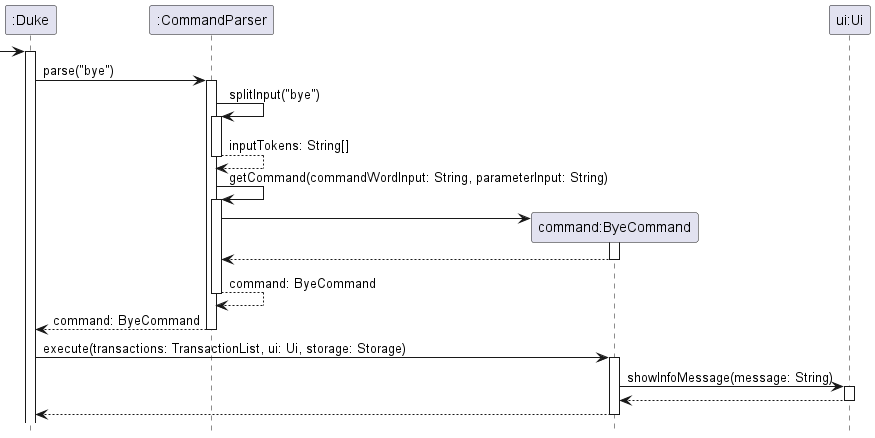

The diagram above was rendered by PlantUML. Its source (embedded in the PNG):
@startuml
'https://plantuml.com/sequence-diagram

hide footbox

Participant ":Duke" as Duke
Participant ":CommandParser" as CommandParser
Participant "command:ByeCommand" as ByeCommand
Participant "ui:Ui" as Ui


-> Duke
activate Duke

Duke -> CommandParser:parse("bye")
activate CommandParser

CommandParser -> CommandParser:splitInput("bye")
activate CommandParser
return inputTokens: String[]

CommandParser -> CommandParser:getCommand(commandWordInput: String, parameterInput: String)
activate CommandParser

create ByeCommand
CommandParser -> ByeCommand
activate ByeCommand
return

return command: ByeCommand

return command: ByeCommand
deactivate CommandParser

Duke -> ByeCommand:execute(transactions: TransactionList, ui: Ui, storage: Storage)
activate ByeCommand
ByeCommand -> Ui:showInfoMessage(message: String)
activate Ui
return
return
@enduml